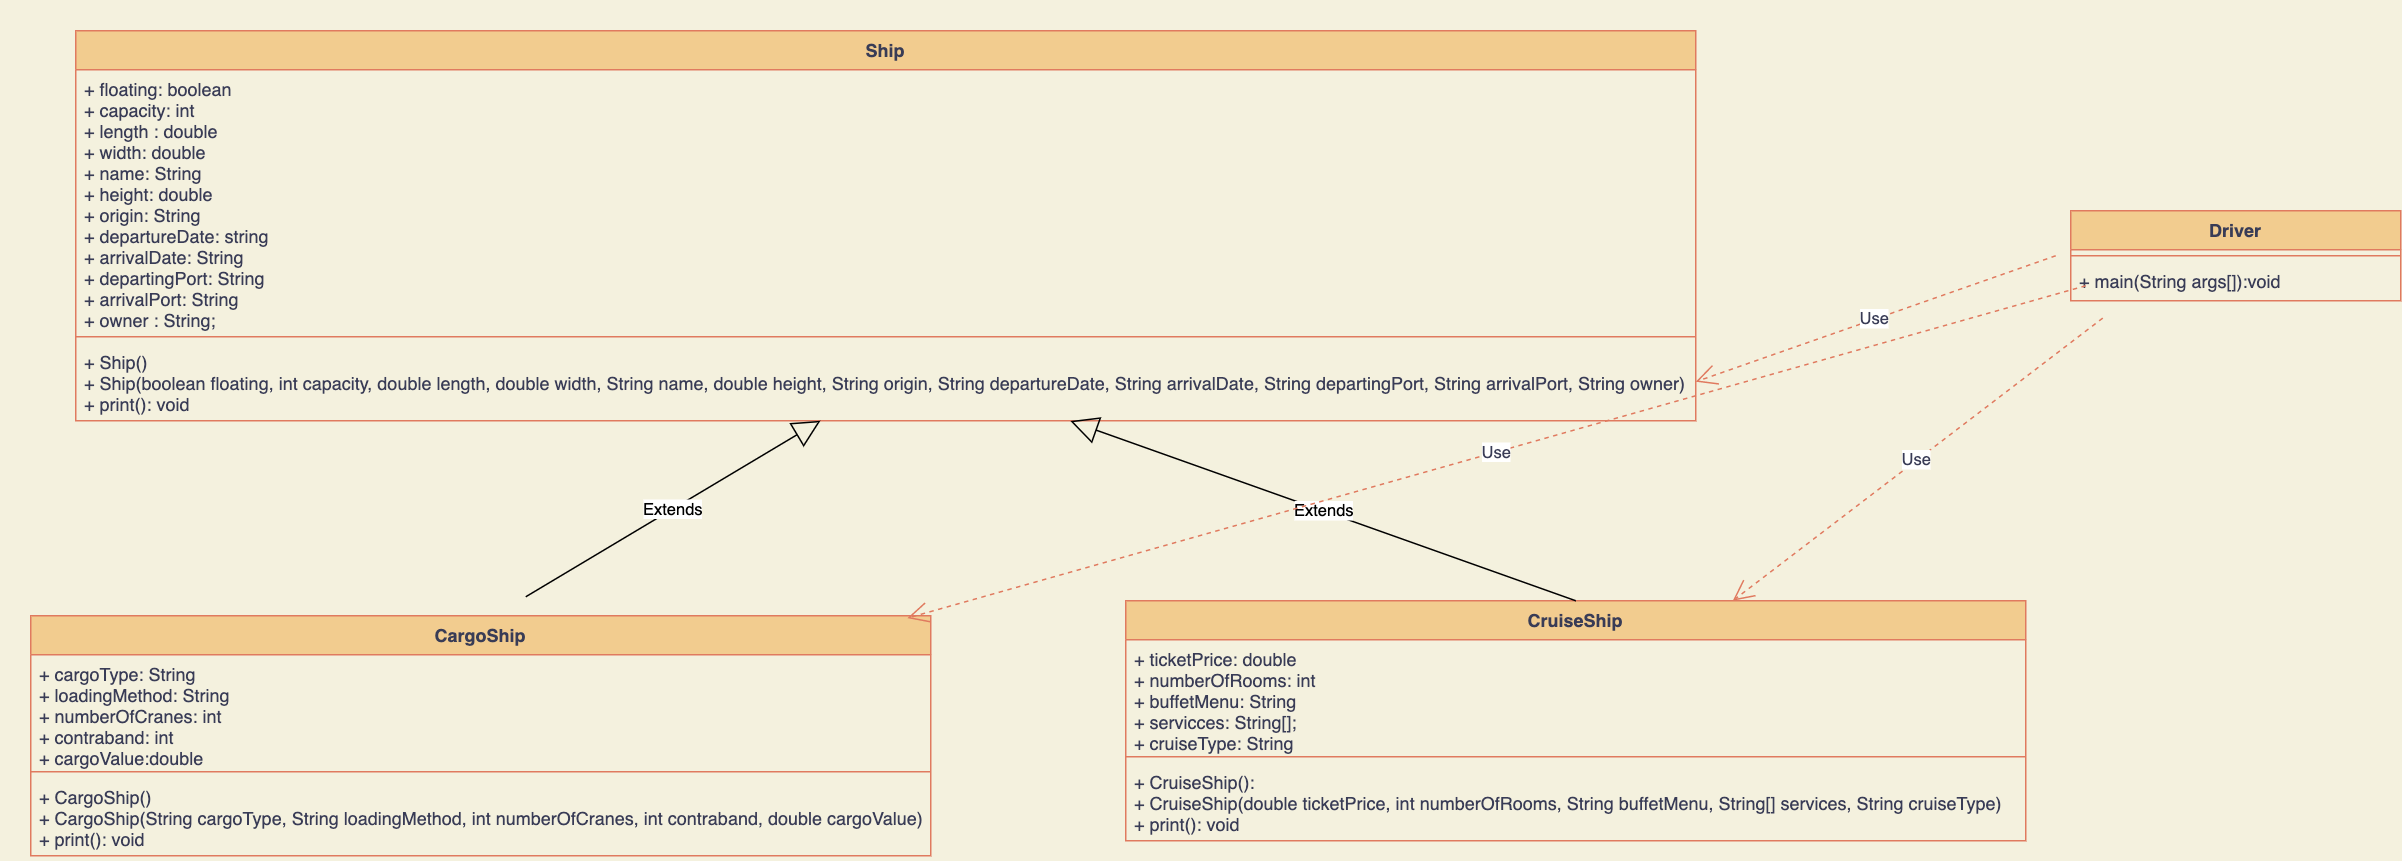

The diagram above was exported from draw.io. Its source (the exported page's mxGraphModel, read from the mxfile embedded in the PNG):
<mxGraphModel dx="2390" dy="964" grid="1" gridSize="10" guides="1" tooltips="1" connect="1" arrows="1" fold="1" page="1" pageScale="1" pageWidth="850" pageHeight="1100" background="#F4F1DE" math="0" shadow="0">
  <root>
    <mxCell id="0" />
    <mxCell id="1" parent="0" />
    <mxCell id="hJN2X0uQ2ZYlvMJKw50v-1" value="Ship" style="swimlane;fontStyle=1;align=center;verticalAlign=top;childLayout=stackLayout;horizontal=1;startSize=26;horizontalStack=0;resizeParent=1;resizeParentMax=0;resizeLast=0;collapsible=1;marginBottom=0;fillColor=#F2CC8F;strokeColor=#E07A5F;fontColor=#393C56;" parent="1" vertex="1">
      <mxGeometry x="10" y="20" width="1080" height="260" as="geometry" />
    </mxCell>
    <mxCell id="hJN2X0uQ2ZYlvMJKw50v-2" value="+ floating: boolean&#10;+ capacity: int &#10;+ length : double&#10;+ width: double&#10;+ name: String&#10;+ height: double&#10;+ origin: String&#10;+ departureDate: string&#10;+ arrivalDate: String&#10;+ departingPort: String&#10;+ arrivalPort: String&#10;+ owner : String;" style="text;strokeColor=none;fillColor=none;align=left;verticalAlign=top;spacingLeft=4;spacingRight=4;overflow=hidden;rotatable=0;points=[[0,0.5],[1,0.5]];portConstraint=eastwest;fontColor=#393C56;" parent="hJN2X0uQ2ZYlvMJKw50v-1" vertex="1">
      <mxGeometry y="26" width="1080" height="174" as="geometry" />
    </mxCell>
    <mxCell id="hJN2X0uQ2ZYlvMJKw50v-3" value="" style="line;strokeWidth=1;fillColor=none;align=left;verticalAlign=middle;spacingTop=-1;spacingLeft=3;spacingRight=3;rotatable=0;labelPosition=right;points=[];portConstraint=eastwest;strokeColor=#E07A5F;fontColor=#393C56;labelBackgroundColor=#F4F1DE;" parent="hJN2X0uQ2ZYlvMJKw50v-1" vertex="1">
      <mxGeometry y="200" width="1080" height="8" as="geometry" />
    </mxCell>
    <mxCell id="hJN2X0uQ2ZYlvMJKw50v-4" value="+ Ship()&#10;+ Ship(boolean floating, int capacity, double length, double width, String name, double height, String origin, String departureDate, String arrivalDate, String departingPort, String arrivalPort, String owner)&#10;+ print(): void&#10;" style="text;strokeColor=none;fillColor=none;align=left;verticalAlign=top;spacingLeft=4;spacingRight=4;overflow=hidden;rotatable=0;points=[[0,0.5],[1,0.5]];portConstraint=eastwest;fontColor=#393C56;" parent="hJN2X0uQ2ZYlvMJKw50v-1" vertex="1">
      <mxGeometry y="208" width="1080" height="52" as="geometry" />
    </mxCell>
    <mxCell id="hJN2X0uQ2ZYlvMJKw50v-5" value="CruiseShip" style="swimlane;fontStyle=1;align=center;verticalAlign=top;childLayout=stackLayout;horizontal=1;startSize=26;horizontalStack=0;resizeParent=1;resizeParentMax=0;resizeLast=0;collapsible=1;marginBottom=0;fillColor=#F2CC8F;strokeColor=#E07A5F;fontColor=#393C56;" parent="1" vertex="1">
      <mxGeometry x="710" y="400" width="600" height="160" as="geometry" />
    </mxCell>
    <mxCell id="hJN2X0uQ2ZYlvMJKw50v-6" value="+ ticketPrice: double&#10;+ numberOfRooms: int&#10;+ buffetMenu: String&#10;+ servicces: String[];&#10;+ cruiseType: String" style="text;strokeColor=none;fillColor=none;align=left;verticalAlign=top;spacingLeft=4;spacingRight=4;overflow=hidden;rotatable=0;points=[[0,0.5],[1,0.5]];portConstraint=eastwest;fontColor=#393C56;" parent="hJN2X0uQ2ZYlvMJKw50v-5" vertex="1">
      <mxGeometry y="26" width="600" height="74" as="geometry" />
    </mxCell>
    <mxCell id="hJN2X0uQ2ZYlvMJKw50v-7" value="" style="line;strokeWidth=1;fillColor=none;align=left;verticalAlign=middle;spacingTop=-1;spacingLeft=3;spacingRight=3;rotatable=0;labelPosition=right;points=[];portConstraint=eastwest;strokeColor=#E07A5F;fontColor=#393C56;labelBackgroundColor=#F4F1DE;" parent="hJN2X0uQ2ZYlvMJKw50v-5" vertex="1">
      <mxGeometry y="100" width="600" height="8" as="geometry" />
    </mxCell>
    <mxCell id="hJN2X0uQ2ZYlvMJKw50v-8" value="+ CruiseShip():&#10;+ CruiseShip(double ticketPrice, int numberOfRooms, String buffetMenu, String[] services, String cruiseType)&#10;+ print(): void" style="text;strokeColor=none;fillColor=none;align=left;verticalAlign=top;spacingLeft=4;spacingRight=4;overflow=hidden;rotatable=0;points=[[0,0.5],[1,0.5]];portConstraint=eastwest;fontColor=#393C56;" parent="hJN2X0uQ2ZYlvMJKw50v-5" vertex="1">
      <mxGeometry y="108" width="600" height="52" as="geometry" />
    </mxCell>
    <mxCell id="HkuZOVTC-WEONB0EKv1T-2" value="CargoShip" style="swimlane;fontStyle=1;align=center;verticalAlign=top;childLayout=stackLayout;horizontal=1;startSize=26;horizontalStack=0;resizeParent=1;resizeParentMax=0;resizeLast=0;collapsible=1;marginBottom=0;fillColor=#F2CC8F;strokeColor=#E07A5F;fontColor=#393C56;" parent="1" vertex="1">
      <mxGeometry x="-20" y="410" width="600" height="160" as="geometry" />
    </mxCell>
    <mxCell id="HkuZOVTC-WEONB0EKv1T-3" value="+ cargoType: String&#10;+ loadingMethod: String&#10;+ numberOfCranes: int&#10;+ contraband: int&#10;+ cargoValue:double" style="text;strokeColor=none;fillColor=none;align=left;verticalAlign=top;spacingLeft=4;spacingRight=4;overflow=hidden;rotatable=0;points=[[0,0.5],[1,0.5]];portConstraint=eastwest;fontColor=#393C56;" parent="HkuZOVTC-WEONB0EKv1T-2" vertex="1">
      <mxGeometry y="26" width="600" height="74" as="geometry" />
    </mxCell>
    <mxCell id="HkuZOVTC-WEONB0EKv1T-4" value="" style="line;strokeWidth=1;fillColor=none;align=left;verticalAlign=middle;spacingTop=-1;spacingLeft=3;spacingRight=3;rotatable=0;labelPosition=right;points=[];portConstraint=eastwest;labelBackgroundColor=#F4F1DE;strokeColor=#E07A5F;fontColor=#393C56;" parent="HkuZOVTC-WEONB0EKv1T-2" vertex="1">
      <mxGeometry y="100" width="600" height="8" as="geometry" />
    </mxCell>
    <mxCell id="HkuZOVTC-WEONB0EKv1T-5" value="+ CargoShip()&#10;+ CargoShip(String cargoType, String loadingMethod, int numberOfCranes, int contraband, double cargoValue)&#10;+ print(): void" style="text;strokeColor=none;fillColor=none;align=left;verticalAlign=top;spacingLeft=4;spacingRight=4;overflow=hidden;rotatable=0;points=[[0,0.5],[1,0.5]];portConstraint=eastwest;fontColor=#393C56;" parent="HkuZOVTC-WEONB0EKv1T-2" vertex="1">
      <mxGeometry y="108" width="600" height="52" as="geometry" />
    </mxCell>
    <mxCell id="HkuZOVTC-WEONB0EKv1T-7" value="Driver" style="swimlane;fontStyle=1;align=center;verticalAlign=top;childLayout=stackLayout;horizontal=1;startSize=26;horizontalStack=0;resizeParent=1;resizeParentMax=0;resizeLast=0;collapsible=1;marginBottom=0;fillColor=#F2CC8F;strokeColor=#E07A5F;fontColor=#393C56;" parent="1" vertex="1">
      <mxGeometry x="1340" y="140" width="220" height="60" as="geometry" />
    </mxCell>
    <mxCell id="HkuZOVTC-WEONB0EKv1T-9" value="" style="line;strokeWidth=1;fillColor=none;align=left;verticalAlign=middle;spacingTop=-1;spacingLeft=3;spacingRight=3;rotatable=0;labelPosition=right;points=[];portConstraint=eastwest;labelBackgroundColor=#F4F1DE;strokeColor=#E07A5F;fontColor=#393C56;" parent="HkuZOVTC-WEONB0EKv1T-7" vertex="1">
      <mxGeometry y="26" width="220" height="8" as="geometry" />
    </mxCell>
    <mxCell id="HkuZOVTC-WEONB0EKv1T-10" value="+ main(String args[]):void" style="text;strokeColor=none;fillColor=none;align=left;verticalAlign=top;spacingLeft=4;spacingRight=4;overflow=hidden;rotatable=0;points=[[0,0.5],[1,0.5]];portConstraint=eastwest;fontColor=#393C56;" parent="HkuZOVTC-WEONB0EKv1T-7" vertex="1">
      <mxGeometry y="34" width="220" height="26" as="geometry" />
    </mxCell>
    <mxCell id="HkuZOVTC-WEONB0EKv1T-18" value="Use" style="endArrow=open;endSize=12;dashed=1;html=1;fontColor=#393C56;strokeColor=#E07A5F;fillColor=#F2CC8F;entryX=1;entryY=0.5;entryDx=0;entryDy=0;" parent="1" target="hJN2X0uQ2ZYlvMJKw50v-4" edge="1">
      <mxGeometry width="160" relative="1" as="geometry">
        <mxPoint x="1330" y="170" as="sourcePoint" />
        <mxPoint x="550" y="310" as="targetPoint" />
      </mxGeometry>
    </mxCell>
    <mxCell id="9qRUwblv66AzbTmvHAu0-1" value="Extends" style="endArrow=block;endSize=16;endFill=0;html=1;exitX=0.55;exitY=-0.079;exitDx=0;exitDy=0;exitPerimeter=0;" edge="1" parent="1" source="HkuZOVTC-WEONB0EKv1T-2" target="hJN2X0uQ2ZYlvMJKw50v-4">
      <mxGeometry width="160" relative="1" as="geometry">
        <mxPoint x="570" y="700" as="sourcePoint" />
        <mxPoint x="730" y="700" as="targetPoint" />
      </mxGeometry>
    </mxCell>
    <mxCell id="9qRUwblv66AzbTmvHAu0-2" value="Extends" style="endArrow=block;endSize=16;endFill=0;html=1;exitX=0.5;exitY=0;exitDx=0;exitDy=0;entryX=0.614;entryY=1.003;entryDx=0;entryDy=0;entryPerimeter=0;" edge="1" parent="1" source="hJN2X0uQ2ZYlvMJKw50v-5" target="hJN2X0uQ2ZYlvMJKw50v-4">
      <mxGeometry width="160" relative="1" as="geometry">
        <mxPoint x="320" y="407.3599999999999" as="sourcePoint" />
        <mxPoint x="516.4732142857147" y="290.0000000000002" as="targetPoint" />
      </mxGeometry>
    </mxCell>
    <mxCell id="9qRUwblv66AzbTmvHAu0-4" value="Use" style="endArrow=open;endSize=12;dashed=1;html=1;fontColor=#393C56;strokeColor=#E07A5F;fillColor=#F2CC8F;exitX=0.097;exitY=1.445;exitDx=0;exitDy=0;exitPerimeter=0;" edge="1" parent="1" source="HkuZOVTC-WEONB0EKv1T-10" target="hJN2X0uQ2ZYlvMJKw50v-5">
      <mxGeometry width="160" relative="1" as="geometry">
        <mxPoint x="1340" y="180" as="sourcePoint" />
        <mxPoint x="1100" y="264.0000000000002" as="targetPoint" />
      </mxGeometry>
    </mxCell>
    <mxCell id="9qRUwblv66AzbTmvHAu0-5" value="Use" style="endArrow=open;endSize=12;dashed=1;html=1;fontColor=#393C56;strokeColor=#E07A5F;fillColor=#F2CC8F;entryX=0.974;entryY=0.01;entryDx=0;entryDy=0;entryPerimeter=0;" edge="1" parent="1" target="HkuZOVTC-WEONB0EKv1T-2">
      <mxGeometry width="160" relative="1" as="geometry">
        <mxPoint x="1350" y="190" as="sourcePoint" />
        <mxPoint x="1110" y="274.0000000000002" as="targetPoint" />
      </mxGeometry>
    </mxCell>
  </root>
</mxGraphModel>